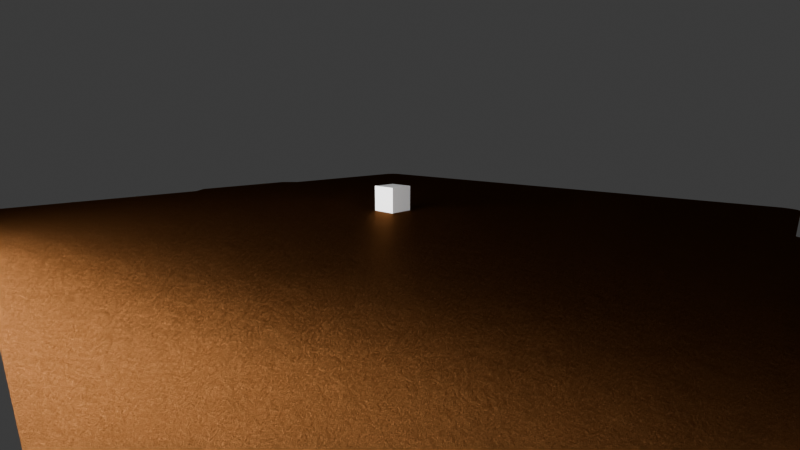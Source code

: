 # Source: default.blend  (saved by Blender 4.1.23; exported with 4.5.12 LTS)
import bpy
from mathutils import Matrix  # noqa: F401  (used for matrix-valued properties, if any)

bpy.ops.wm.read_factory_settings(use_empty=True)
scene = bpy.context.scene
scene.name = 'Scene'

# ---- collections
col_work = bpy.data.collections.new('work'); scene.collection.children.link(col_work)
col_scene = bpy.data.collections.new('scene'); scene.collection.children.link(col_scene)

# ---- materials (node trees are filled in below, after node groups)
mat_printer_plate_pei = bpy.data.materials.new('printer_plate_pei')
mat_printer_plate_pei.diffuse_color = (0.2232, 0.2232, 0.2232, 1.0)
mat_light = bpy.data.materials.new('light')

# ---- material node trees
mat_printer_plate_pei.use_nodes = True; mat_printer_plate_pei.node_tree.nodes.clear()
_N = mat_printer_plate_pei.node_tree.nodes; _L = mat_printer_plate_pei.node_tree.links
n0 = _N.new('ShaderNodeOutputMaterial'); n0.name = 'Material Output'; n0.location = (300, 300)
n1 = _N.new('ShaderNodeBsdfAnisotropic'); n1.name = 'Glossy BSDF'; n1.location = (10, 300)
n1.inputs[0].default_value = (0.07681, 0.02985, 0.009207, 1.0)
n1.inputs[1].default_value = 0.3797
n2 = _N.new('ShaderNodeDisplacement'); n2.name = 'Displacement'; n2.location = (110, 242)
n2.inputs[1].default_value = 0.001
n2.inputs[2].default_value = 0.001
n3 = _N.new('ShaderNodeTexNoise'); n3.name = 'Noise Texture'; n3.location = (-80, 213)
n3.inputs[2].default_value = 31.9
n3.inputs[3].default_value = 15.0
n3.inputs[4].default_value = 0.8
n3.inputs[8].default_value = 0.001
_L.new(n1.outputs[0], n0.inputs[0])
_L.new(n2.outputs[0], n0.inputs[2])
_L.new(n3.outputs[0], n2.inputs[0])
n0.is_active_output = True
mat_light.use_nodes = True; mat_light.node_tree.nodes.clear()
_N = mat_light.node_tree.nodes; _L = mat_light.node_tree.links
n0 = _N.new('ShaderNodeOutputMaterial'); n0.name = 'Material Output'; n0.location = (300, 300)
n1 = _N.new('ShaderNodeEmission'); n1.name = 'Emission'; n1.location = (10, 300)
n1.inputs[1].default_value = 279.4
_L.new(n1.outputs[0], n0.inputs[0])
n0.is_active_output = True

# ---- world
world_world = bpy.data.worlds.new('World'); scene.world = world_world
world_world.use_nodes = True; world_world.node_tree.nodes.clear()
_N = world_world.node_tree.nodes; _L = world_world.node_tree.links
n0 = _N.new('ShaderNodeOutputWorld'); n0.name = 'World Output'; n0.location = (300, 300)
n1 = _N.new('ShaderNodeBackground'); n1.name = 'Background'; n1.location = (10, 300)
n1.inputs[0].default_value = (0.05088, 0.05088, 0.05088, 1.0)
_L.new(n1.outputs[0], n0.inputs[0])
n0.is_active_output = True
world_world.color = (0.05088, 0.05088, 0.05088)
world_world.use_sun_shadow = False
world_world.sun_shadow_jitter_overblur = 0.0

# ---- cameras
cam_camera = bpy.data.cameras.new('Camera')
cam_camera.clip_start = 0.001
cam_camera.clip_end = 100.0
cam_camera.lens = 19.0
cam_camera.ortho_scale = 7.314

# ---- meshes
me_cube_001 = bpy.data.meshes.new('Cube.001')
me_cube_001.from_pydata([(-1.0, -1.0, -1.0), (-1.0, -1.0, 1.0), (-1.0, 1.0, -1.0), (-1.0, 1.0, 1.0), (1.0, -1.0, -1.0), (1.0, -1.0, 1.0), (1.0, 1.0, -1.0), (1.0, 1.0, 1.0)], [], [(0, 1, 3, 2), (2, 3, 7, 6), (6, 7, 5, 4), (4, 5, 1, 0), (2, 6, 4, 0), (7, 3, 1, 5)])
_uv = me_cube_001.uv_layers.new(name='UVMap')
_uv.uv.foreach_set('vector', [0.375, 0.0, 0.625, 0.0, 0.625, 0.25, 0.375, 0.25, 0.375, 0.25, 0.625, 0.25, 0.625, 0.5, 0.375, 0.5, 0.375, 0.5, 0.625, 0.5, 0.625, 0.75, 0.375, 0.75, 0.375, 0.75, 0.625, 0.75, 0.625, 1.0, 0.375, 1.0, 0.125, 0.5, 0.375, 0.5, 0.375, 0.75, 0.125, 0.75, 0.625, 0.5, 0.875, 0.5, 0.875, 0.75, 0.625, 0.75])
me_cube_001.update()
me_plane_005 = bpy.data.meshes.new('Plane.005')
me_plane_005.from_pydata([(-1.0, -1.0, 0.0), (1.0, -1.0, 0.0), (-1.0, 1.0, 0.0), (1.0, 1.0, 0.0)], [], [(0, 1, 3, 2)])
_uv = me_plane_005.uv_layers.new(name='UVMap')
_uv.uv.foreach_set('vector', [0.0, 0.0, 1.0, 0.0, 1.0, 1.0, 0.0, 1.0])
me_plane_005.materials.append(mat_light)
me_plane_005.update()

# ---- curves / text
cu_rect1 = bpy.data.curves.new('rect1', 'CURVE')
cu_rect1.dimensions = '2D'
_sp = cu_rect1.splines.new('BEZIER'); _sp.bezier_points.add(16)
_sp.bezier_points.foreach_set('co', [-0.01027, 0.052, 0.0, -0.01313, 0.04926, 0.0, -0.0463, 0.04926, 0.0, -0.04923, 0.04669, 0.0, -0.04923, -0.04683, 0.0, -0.04833, -0.0485, 0.0, -0.04661, -0.04931, 0.0, -0.0219, -0.04931, 0.0, -0.0195, -0.05146, 0.0, -0.01673, -0.05317, 0.0, 0.0465, -0.05317, 0.0, 0.04932, -0.04931, 0.0, 0.04932, 0.04655, 0.0, 0.04864, 0.04839, 0.0, 0.04663, 0.04926, 0.0, 0.0132, 0.04926, 0.0, 0.0105, 0.052, 0.0])
_sp.bezier_points.foreach_set('handle_left', [-0.003349, 0.052, 0.0, -0.01218, 0.05018, 0.0, -0.03524, 0.04926, 0.0, -0.0492, 0.04768, 0.0, -0.04923, -0.04683, 0.0, -0.04893, -0.0479, 0.0, -0.04661, -0.04931, 0.0, -0.0219, -0.04931, 0.0, -0.0208, -0.05024, 0.0, -0.01819, -0.0532, 0.0, 0.04324, -0.05317, 0.0, 0.04932, -0.04931, 0.0, 0.04932, 0.04655, 0.0, 0.04928, 0.04775, 0.0, 0.04663, 0.04926, 0.0, 0.0132, 0.04926, 0.0, 0.0114, 0.05109, 0.0])
_sp.bezier_points.foreach_set('handle_right', [-0.01123, 0.05109, 0.0, -0.02419, 0.04926, 0.0, -0.04828, 0.04924, 0.0, -0.04923, 0.04669, 0.0, -0.04923, -0.04683, 0.0, -0.04773, -0.0491, 0.0, -0.04661, -0.04931, 0.0, -0.0219, -0.04931, 0.0, -0.01852, -0.05231, 0.0, -0.006813, -0.05319, 0.0, 0.04976, -0.05316, 0.0, 0.04932, -0.04931, 0.0, 0.04932, 0.04655, 0.0, 0.048, 0.04903, 0.0, 0.04663, 0.04926, 0.0, 0.0123, 0.05018, 0.0, 0.003577, 0.052, 0.0])
for _p, _l, _r in zip(_sp.bezier_points, ['VECTOR', 'VECTOR', 'VECTOR', 'FREE', 'FREE', 'FREE', 'FREE', 'FREE', 'FREE', 'FREE', 'FREE', 'FREE', 'FREE', 'FREE', 'FREE', 'FREE', 'VECTOR'], ['VECTOR', 'VECTOR', 'FREE', 'FREE', 'FREE', 'FREE', 'FREE', 'FREE', 'FREE', 'FREE', 'FREE', 'FREE', 'FREE', 'FREE', 'FREE', 'VECTOR', 'VECTOR']): _p.handle_left_type = _l; _p.handle_right_type = _r
_sp.use_cyclic_u = True
_sp = cu_rect1.splines.new('BEZIER'); _sp.bezier_points.add(3)
_sp.bezier_points.foreach_set('co', [0.03654, -0.04935, 0.0, 0.03943, -0.04935, 0.0, 0.04189, -0.05195, 0.0, 0.03654, -0.05195, 0.0])
_sp.bezier_points.foreach_set('handle_left', [0.03654, -0.05022, 0.0, 0.03846, -0.04935, 0.0, 0.04107, -0.05109, 0.0, 0.03832, -0.05195, 0.0])
_sp.bezier_points.foreach_set('handle_right', [0.0375, -0.04935, 0.0, 0.04025, -0.05022, 0.0, 0.04011, -0.05195, 0.0, 0.03654, -0.05109, 0.0])
for _p, _l, _r in zip(_sp.bezier_points, ['VECTOR', 'VECTOR', 'VECTOR', 'VECTOR'], ['VECTOR', 'VECTOR', 'VECTOR', 'VECTOR']): _p.handle_left_type = _l; _p.handle_right_type = _r
_sp.use_cyclic_u = True
_sp = cu_rect1.splines.new('BEZIER'); _sp.bezier_points.add(3)
_sp.bezier_points.foreach_set('co', [0.0409, -0.04935, 0.0, 0.04612, -0.04935, 0.0, 0.04612, -0.05195, 0.0, 0.0433, -0.05195, 0.0])
_sp.bezier_points.foreach_set('handle_left', [0.0417, -0.05022, 0.0, 0.04438, -0.04935, 0.0, 0.04612, -0.05109, 0.0, 0.04424, -0.05195, 0.0])
_sp.bezier_points.foreach_set('handle_right', [0.04264, -0.04935, 0.0, 0.04612, -0.05022, 0.0, 0.04518, -0.05195, 0.0, 0.0425, -0.05109, 0.0])
for _p, _l, _r in zip(_sp.bezier_points, ['VECTOR', 'VECTOR', 'VECTOR', 'VECTOR'], ['VECTOR', 'VECTOR', 'VECTOR', 'VECTOR']): _p.handle_left_type = _l; _p.handle_right_type = _r
_sp.use_cyclic_u = True
cu_rect1.materials.append(mat_printer_plate_pei)
cu_rect1.fill_mode = 'BOTH'

# ---- objects
ob_cube = bpy.data.objects.new('Cube', me_cube_001)
ob_printer_plate = bpy.data.objects.new('printer_plate', cu_rect1)
ob_printer_light = bpy.data.objects.new('printer_light', me_plane_005)
ob_printer_cam = bpy.data.objects.new('printer_cam', cam_camera)

# ---- transforms, parenting, visibility, modifiers, constraints
ob_cube.location = (0.0, 0.0, 0.005)
ob_cube.scale = (0.005, 0.005, 0.005)
ob_printer_plate.location = (0.0, 0.0, 0.0)
ob_printer_plate.rotation_euler = (3.142, -0.0, 0.0)
ob_printer_plate.scale = (-2.431, -2.431, -2.431)
ob_printer_light.location = (-0.1389, 0.0, 0.025)
ob_printer_light.rotation_euler = (-0.0, 1.571, 0.0)
ob_printer_light.scale = (0.002975, 0.07571, 0.07571)
ob_printer_cam.location = (-0.12, -0.12, 0.03)
ob_printer_cam.rotation_euler = (1.361, 0.0, -0.8029)
ob_printer_cam.scale = (1.0, 0.09, 1.0)
ob_printer_cam.lock_rotations_4d = False
ob_printer_cam.empty_display_type = 'ARROWS'
ob_printer_cam.color = (0.0, 0.0, 0.0, 0.0)
ob_printer_cam.display_type = 'WIRE'
ob_printer_cam.lineart.crease_threshold = 0.0

# ---- collection membership
scene.collection.objects.link(ob_cube)
col_scene.objects.link(ob_printer_plate)
col_scene.objects.link(ob_printer_light)
col_scene.objects.link(ob_printer_cam)

# ---- scene / render settings (as saved in the file)
scene.camera = ob_printer_cam
scene.frame_start = 1; scene.frame_end = 250; scene.frame_set(2)
scene.render.engine = 'CYCLES'
scene.cycles.sampling_pattern = 'TABULATED_SOBOL'
scene.eevee.ray_tracing_options.trace_max_roughness = 0.0
bpy.context.view_layer.update()
